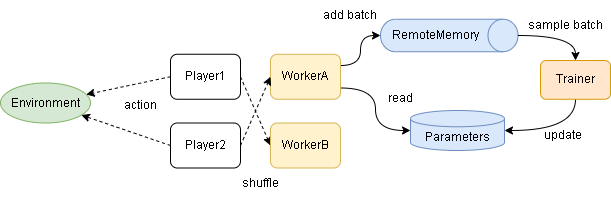

The diagram above was exported from draw.io. Its source (the exported page's mxGraphModel, read from the mxfile embedded in the PNG):
<mxGraphModel dx="1276" dy="687" grid="1" gridSize="10" guides="1" tooltips="1" connect="1" arrows="1" fold="1" page="1" pageScale="1" pageWidth="827" pageHeight="1169" math="0" shadow="0">
  <root>
    <mxCell id="-tAiIZP5slMnOxf2c5f_-0" />
    <mxCell id="-tAiIZP5slMnOxf2c5f_-1" parent="-tAiIZP5slMnOxf2c5f_-0" />
    <mxCell id="ICPPX069PQIvm9u3WEIN-1" value="Environment" style="ellipse;whiteSpace=wrap;html=1;fillColor=#d5e8d4;strokeColor=#82b366;" parent="-tAiIZP5slMnOxf2c5f_-1" vertex="1">
      <mxGeometry x="80" y="192.5" width="90" height="40" as="geometry" />
    </mxCell>
    <mxCell id="ICPPX069PQIvm9u3WEIN-2" style="edgeStyle=orthogonalEdgeStyle;curved=1;rounded=0;orthogonalLoop=1;jettySize=auto;html=1;exitX=0;exitY=0.5;exitDx=0;exitDy=0;exitPerimeter=0;entryX=1;entryY=0.75;entryDx=0;entryDy=0;startArrow=classic;startFill=1;endArrow=none;endFill=0;" parent="-tAiIZP5slMnOxf2c5f_-1" source="ICPPX069PQIvm9u3WEIN-3" target="ICPPX069PQIvm9u3WEIN-10" edge="1">
      <mxGeometry relative="1" as="geometry" />
    </mxCell>
    <mxCell id="ICPPX069PQIvm9u3WEIN-3" value="Parameters" style="shape=cylinder3;whiteSpace=wrap;html=1;boundedLbl=1;backgroundOutline=1;size=8.142857142857167;fillColor=#dae8fc;strokeColor=#6c8ebf;" parent="-tAiIZP5slMnOxf2c5f_-1" vertex="1">
      <mxGeometry x="490" y="220" width="94" height="40" as="geometry" />
    </mxCell>
    <mxCell id="ICPPX069PQIvm9u3WEIN-4" style="edgeStyle=orthogonalEdgeStyle;curved=1;rounded=0;orthogonalLoop=1;jettySize=auto;html=1;exitX=0.5;exitY=1;exitDx=0;exitDy=0;entryX=1;entryY=0.5;entryDx=0;entryDy=0;entryPerimeter=0;" parent="-tAiIZP5slMnOxf2c5f_-1" source="ICPPX069PQIvm9u3WEIN-5" target="ICPPX069PQIvm9u3WEIN-3" edge="1">
      <mxGeometry relative="1" as="geometry" />
    </mxCell>
    <mxCell id="ICPPX069PQIvm9u3WEIN-5" value="Trainer" style="rounded=1;whiteSpace=wrap;html=1;fillColor=#ffe6cc;strokeColor=#d79b00;" parent="-tAiIZP5slMnOxf2c5f_-1" vertex="1">
      <mxGeometry x="620" y="170" width="70" height="38.75" as="geometry" />
    </mxCell>
    <mxCell id="ICPPX069PQIvm9u3WEIN-9" style="edgeStyle=orthogonalEdgeStyle;curved=1;rounded=0;orthogonalLoop=1;jettySize=auto;html=1;exitX=1;exitY=0.25;exitDx=0;exitDy=0;entryX=0.5;entryY=1;entryDx=0;entryDy=0;entryPerimeter=0;" parent="-tAiIZP5slMnOxf2c5f_-1" source="ICPPX069PQIvm9u3WEIN-10" target="ICPPX069PQIvm9u3WEIN-14" edge="1">
      <mxGeometry relative="1" as="geometry" />
    </mxCell>
    <mxCell id="ICPPX069PQIvm9u3WEIN-10" value="WorkerA" style="rounded=1;whiteSpace=wrap;html=1;fillColor=#fff2cc;strokeColor=#d6b656;" parent="-tAiIZP5slMnOxf2c5f_-1" vertex="1">
      <mxGeometry x="350" y="163.75" width="70" height="45" as="geometry" />
    </mxCell>
    <mxCell id="ICPPX069PQIvm9u3WEIN-12" value="action" style="text;html=1;strokeColor=none;fillColor=none;align=center;verticalAlign=middle;whiteSpace=wrap;rounded=0;" parent="-tAiIZP5slMnOxf2c5f_-1" vertex="1">
      <mxGeometry x="190" y="200" width="60" height="30" as="geometry" />
    </mxCell>
    <mxCell id="ICPPX069PQIvm9u3WEIN-13" value="" style="group" parent="-tAiIZP5slMnOxf2c5f_-1" vertex="1" connectable="0">
      <mxGeometry x="460" y="128.75" width="137.5" height="32.5" as="geometry" />
    </mxCell>
    <mxCell id="ICPPX069PQIvm9u3WEIN-14" value="" style="shape=cylinder3;whiteSpace=wrap;html=1;boundedLbl=1;backgroundOutline=1;size=15;rotation=90;fillColor=#dae8fc;strokeColor=#6c8ebf;" parent="ICPPX069PQIvm9u3WEIN-13" vertex="1">
      <mxGeometry x="52.5" y="-52.5" width="32.5" height="137.5" as="geometry" />
    </mxCell>
    <mxCell id="ICPPX069PQIvm9u3WEIN-15" value="RemoteMemory" style="text;html=1;strokeColor=none;fillColor=none;align=center;verticalAlign=middle;whiteSpace=wrap;rounded=0;" parent="ICPPX069PQIvm9u3WEIN-13" vertex="1">
      <mxGeometry x="25" y="1.25" width="60" height="30" as="geometry" />
    </mxCell>
    <mxCell id="ICPPX069PQIvm9u3WEIN-16" value="add batch" style="text;html=1;strokeColor=none;fillColor=none;align=center;verticalAlign=middle;whiteSpace=wrap;rounded=0;" parent="-tAiIZP5slMnOxf2c5f_-1" vertex="1">
      <mxGeometry x="400" y="110" width="60" height="30" as="geometry" />
    </mxCell>
    <mxCell id="ICPPX069PQIvm9u3WEIN-17" style="edgeStyle=orthogonalEdgeStyle;curved=1;rounded=0;orthogonalLoop=1;jettySize=auto;html=1;exitX=0.5;exitY=0;exitDx=0;exitDy=0;exitPerimeter=0;entryX=0.5;entryY=0;entryDx=0;entryDy=0;" parent="-tAiIZP5slMnOxf2c5f_-1" source="ICPPX069PQIvm9u3WEIN-14" target="ICPPX069PQIvm9u3WEIN-5" edge="1">
      <mxGeometry relative="1" as="geometry" />
    </mxCell>
    <mxCell id="ICPPX069PQIvm9u3WEIN-18" value="sample batch" style="text;html=1;strokeColor=none;fillColor=none;align=center;verticalAlign=middle;whiteSpace=wrap;rounded=0;" parent="-tAiIZP5slMnOxf2c5f_-1" vertex="1">
      <mxGeometry x="600" y="120" width="90" height="30" as="geometry" />
    </mxCell>
    <mxCell id="ICPPX069PQIvm9u3WEIN-19" value="update" style="text;html=1;strokeColor=none;fillColor=none;align=center;verticalAlign=middle;whiteSpace=wrap;rounded=0;" parent="-tAiIZP5slMnOxf2c5f_-1" vertex="1">
      <mxGeometry x="600" y="230" width="85" height="30" as="geometry" />
    </mxCell>
    <mxCell id="ICPPX069PQIvm9u3WEIN-20" value="read" style="text;html=1;strokeColor=none;fillColor=none;align=center;verticalAlign=middle;whiteSpace=wrap;rounded=0;" parent="-tAiIZP5slMnOxf2c5f_-1" vertex="1">
      <mxGeometry x="450" y="192.5" width="60" height="30" as="geometry" />
    </mxCell>
    <mxCell id="ICPPX069PQIvm9u3WEIN-24" style="rounded=0;orthogonalLoop=1;jettySize=auto;html=1;exitX=1;exitY=0.5;exitDx=0;exitDy=0;entryX=0;entryY=0.5;entryDx=0;entryDy=0;dashed=1;" parent="-tAiIZP5slMnOxf2c5f_-1" source="ICPPX069PQIvm9u3WEIN-21" target="ICPPX069PQIvm9u3WEIN-23" edge="1">
      <mxGeometry relative="1" as="geometry" />
    </mxCell>
    <mxCell id="ICPPX069PQIvm9u3WEIN-26" style="edgeStyle=none;rounded=0;orthogonalLoop=1;jettySize=auto;html=1;exitX=0;exitY=0.5;exitDx=0;exitDy=0;dashed=1;" parent="-tAiIZP5slMnOxf2c5f_-1" source="ICPPX069PQIvm9u3WEIN-21" target="ICPPX069PQIvm9u3WEIN-1" edge="1">
      <mxGeometry relative="1" as="geometry" />
    </mxCell>
    <mxCell id="ICPPX069PQIvm9u3WEIN-21" value="Player1" style="rounded=1;whiteSpace=wrap;html=1;" parent="-tAiIZP5slMnOxf2c5f_-1" vertex="1">
      <mxGeometry x="250" y="163.75" width="70" height="45" as="geometry" />
    </mxCell>
    <mxCell id="ICPPX069PQIvm9u3WEIN-25" style="edgeStyle=none;rounded=0;orthogonalLoop=1;jettySize=auto;html=1;exitX=1;exitY=0.5;exitDx=0;exitDy=0;entryX=0;entryY=0.5;entryDx=0;entryDy=0;dashed=1;" parent="-tAiIZP5slMnOxf2c5f_-1" source="ICPPX069PQIvm9u3WEIN-22" target="ICPPX069PQIvm9u3WEIN-10" edge="1">
      <mxGeometry relative="1" as="geometry" />
    </mxCell>
    <mxCell id="ICPPX069PQIvm9u3WEIN-27" style="edgeStyle=none;rounded=0;orthogonalLoop=1;jettySize=auto;html=1;exitX=0;exitY=0.5;exitDx=0;exitDy=0;dashed=1;" parent="-tAiIZP5slMnOxf2c5f_-1" source="ICPPX069PQIvm9u3WEIN-22" target="ICPPX069PQIvm9u3WEIN-1" edge="1">
      <mxGeometry relative="1" as="geometry" />
    </mxCell>
    <mxCell id="ICPPX069PQIvm9u3WEIN-22" value="Player2" style="rounded=1;whiteSpace=wrap;html=1;" parent="-tAiIZP5slMnOxf2c5f_-1" vertex="1">
      <mxGeometry x="250" y="232.5" width="70" height="45" as="geometry" />
    </mxCell>
    <mxCell id="ICPPX069PQIvm9u3WEIN-23" value="WorkerB" style="rounded=1;whiteSpace=wrap;html=1;fillColor=#fff2cc;strokeColor=#d6b656;" parent="-tAiIZP5slMnOxf2c5f_-1" vertex="1">
      <mxGeometry x="350" y="232.5" width="70" height="45" as="geometry" />
    </mxCell>
    <mxCell id="osS0iRUtnIAjyUpLZgLp-0" value="shuffle" style="text;html=1;strokeColor=none;fillColor=none;align=center;verticalAlign=middle;whiteSpace=wrap;rounded=0;" parent="-tAiIZP5slMnOxf2c5f_-1" vertex="1">
      <mxGeometry x="310" y="277.5" width="60" height="30" as="geometry" />
    </mxCell>
  </root>
</mxGraphModel>